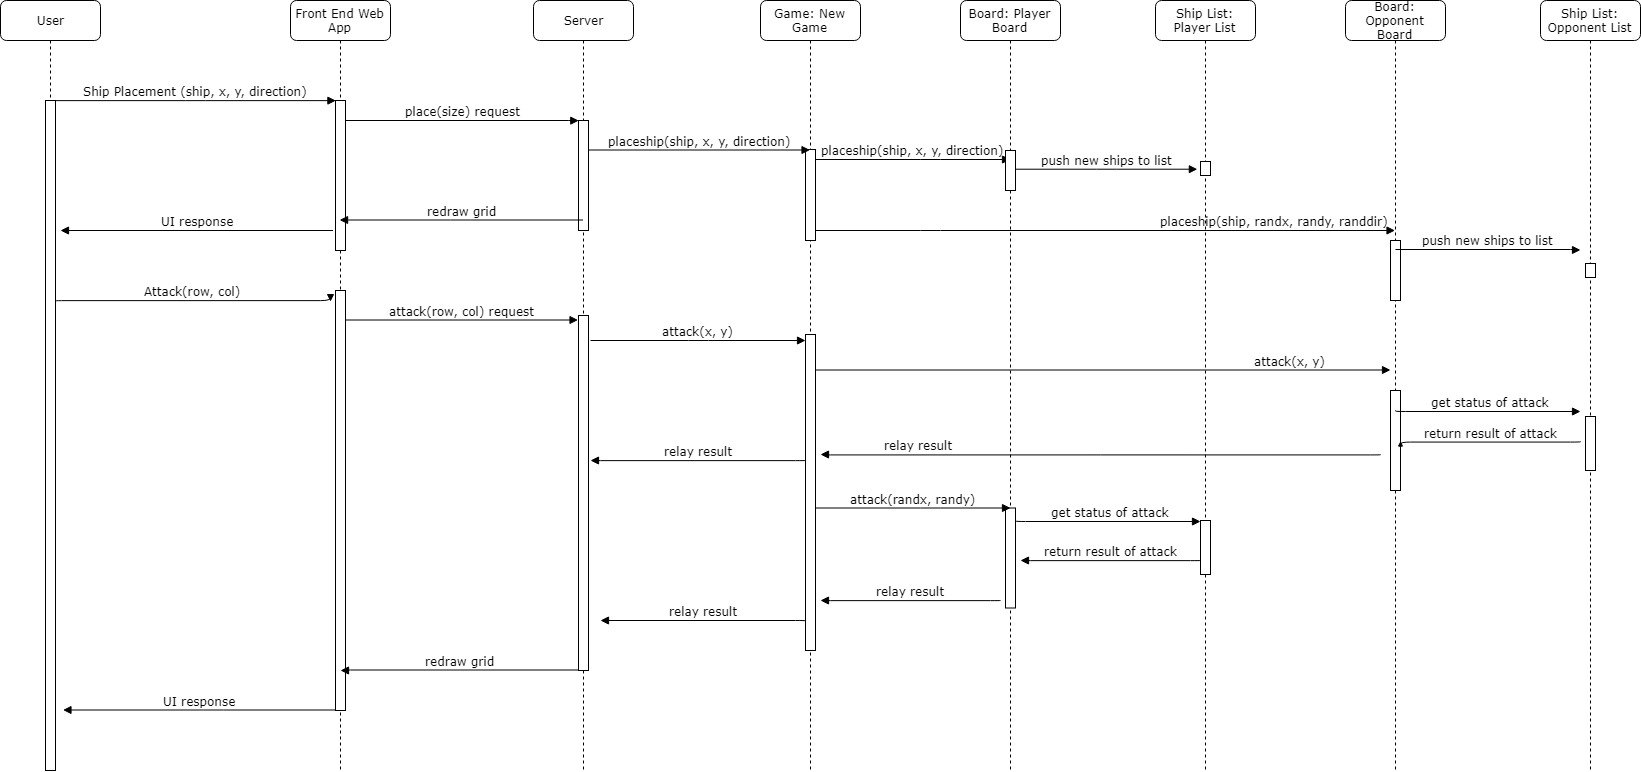

The diagram above was exported from draw.io. Its source (the exported page's mxGraphModel, read from the mxfile embedded in the PNG):
<mxGraphModel dx="1786" dy="777" grid="1" gridSize="10" guides="1" tooltips="1" connect="1" arrows="1" fold="1" page="1" pageScale="1" pageWidth="1100" pageHeight="850" background="#ffffff" math="0" shadow="0">
  <root>
    <mxCell id="0" />
    <mxCell id="1" parent="0" />
    <mxCell id="7baba1c4bc27f4b0-8" value="User" style="shape=umlLifeline;perimeter=lifelinePerimeter;whiteSpace=wrap;html=1;container=1;collapsible=0;recursiveResize=0;outlineConnect=0;rounded=1;shadow=0;comic=0;labelBackgroundColor=none;strokeColor=#000000;strokeWidth=1;fillColor=#FFFFFF;fontFamily=Verdana;fontSize=12;fontColor=#000000;align=center;" parent="1" vertex="1">
      <mxGeometry x="100" y="80" width="100" height="770" as="geometry" />
    </mxCell>
    <mxCell id="7baba1c4bc27f4b0-9" value="" style="html=1;points=[];perimeter=orthogonalPerimeter;rounded=0;shadow=0;comic=0;labelBackgroundColor=none;strokeColor=#000000;strokeWidth=1;fillColor=#FFFFFF;fontFamily=Verdana;fontSize=12;fontColor=#000000;align=center;" parent="7baba1c4bc27f4b0-8" vertex="1">
      <mxGeometry x="45" y="100" width="10" height="670" as="geometry" />
    </mxCell>
    <mxCell id="7baba1c4bc27f4b0-11" value="Ship Placement (ship, x, y, direction)" style="html=1;verticalAlign=bottom;endArrow=block;entryX=0;entryY=0;labelBackgroundColor=none;fontFamily=Verdana;fontSize=12;edgeStyle=elbowEdgeStyle;elbow=vertical;" parent="1" source="7baba1c4bc27f4b0-9" target="7baba1c4bc27f4b0-10" edge="1">
      <mxGeometry relative="1" as="geometry">
        <mxPoint x="220" y="190" as="sourcePoint" />
      </mxGeometry>
    </mxCell>
    <mxCell id="7baba1c4bc27f4b0-2" value="Front End Web App" style="shape=umlLifeline;perimeter=lifelinePerimeter;whiteSpace=wrap;html=1;container=1;collapsible=0;recursiveResize=0;outlineConnect=0;rounded=1;shadow=0;comic=0;labelBackgroundColor=none;strokeColor=#000000;strokeWidth=1;fillColor=#FFFFFF;fontFamily=Verdana;fontSize=12;fontColor=#000000;align=center;" parent="1" vertex="1">
      <mxGeometry x="390" y="80" width="100" height="770" as="geometry" />
    </mxCell>
    <mxCell id="7baba1c4bc27f4b0-10" value="" style="html=1;points=[];perimeter=orthogonalPerimeter;rounded=0;shadow=0;comic=0;labelBackgroundColor=none;strokeColor=#000000;strokeWidth=1;fillColor=#FFFFFF;fontFamily=Verdana;fontSize=12;fontColor=#000000;align=center;" parent="7baba1c4bc27f4b0-2" vertex="1">
      <mxGeometry x="45" y="100" width="10" height="150" as="geometry" />
    </mxCell>
    <mxCell id="PBYKRhijmFaO5FhdS3uG-27" value="" style="html=1;points=[];perimeter=orthogonalPerimeter;rounded=0;shadow=0;comic=0;labelBackgroundColor=none;strokeColor=#000000;strokeWidth=1;fillColor=#FFFFFF;fontFamily=Verdana;fontSize=12;fontColor=#000000;align=center;" vertex="1" parent="7baba1c4bc27f4b0-2">
      <mxGeometry x="45" y="290" width="10" height="420" as="geometry" />
    </mxCell>
    <mxCell id="7baba1c4bc27f4b0-14" value="place(size) request" style="html=1;verticalAlign=bottom;endArrow=block;entryX=0;entryY=0;labelBackgroundColor=none;fontFamily=Verdana;fontSize=12;edgeStyle=elbowEdgeStyle;elbow=vertical;" parent="1" source="7baba1c4bc27f4b0-10" target="7baba1c4bc27f4b0-13" edge="1">
      <mxGeometry relative="1" as="geometry">
        <mxPoint x="680" y="200" as="sourcePoint" />
        <Array as="points">
          <mxPoint x="560" y="200" />
        </Array>
      </mxGeometry>
    </mxCell>
    <mxCell id="7baba1c4bc27f4b0-3" value="Server" style="shape=umlLifeline;perimeter=lifelinePerimeter;whiteSpace=wrap;html=1;container=1;collapsible=0;recursiveResize=0;outlineConnect=0;rounded=1;shadow=0;comic=0;labelBackgroundColor=none;strokeColor=#000000;strokeWidth=1;fillColor=#FFFFFF;fontFamily=Verdana;fontSize=12;fontColor=#000000;align=center;" parent="1" vertex="1">
      <mxGeometry x="633" y="80" width="100" height="770" as="geometry" />
    </mxCell>
    <mxCell id="7baba1c4bc27f4b0-13" value="" style="html=1;points=[];perimeter=orthogonalPerimeter;rounded=0;shadow=0;comic=0;labelBackgroundColor=none;strokeColor=#000000;strokeWidth=1;fillColor=#FFFFFF;fontFamily=Verdana;fontSize=12;fontColor=#000000;align=center;" parent="7baba1c4bc27f4b0-3" vertex="1">
      <mxGeometry x="45" y="120" width="10" height="110" as="geometry" />
    </mxCell>
    <mxCell id="PBYKRhijmFaO5FhdS3uG-32" value="" style="html=1;points=[];perimeter=orthogonalPerimeter;rounded=0;shadow=0;comic=0;labelBackgroundColor=none;strokeColor=#000000;strokeWidth=1;fillColor=#FFFFFF;fontFamily=Verdana;fontSize=12;fontColor=#000000;align=center;" vertex="1" parent="7baba1c4bc27f4b0-3">
      <mxGeometry x="45" y="315" width="10" height="355" as="geometry" />
    </mxCell>
    <mxCell id="PBYKRhijmFaO5FhdS3uG-2" value="Board: Player Board" style="shape=umlLifeline;perimeter=lifelinePerimeter;whiteSpace=wrap;html=1;container=1;collapsible=0;recursiveResize=0;outlineConnect=0;rounded=1;shadow=0;comic=0;labelBackgroundColor=none;strokeColor=#000000;strokeWidth=1;fillColor=#FFFFFF;fontFamily=Verdana;fontSize=12;fontColor=#000000;align=center;" vertex="1" parent="1">
      <mxGeometry x="1060" y="80" width="100" height="770" as="geometry" />
    </mxCell>
    <mxCell id="PBYKRhijmFaO5FhdS3uG-49" value="" style="html=1;points=[];perimeter=orthogonalPerimeter;rounded=0;shadow=0;comic=0;labelBackgroundColor=none;strokeColor=#000000;strokeWidth=1;fillColor=#FFFFFF;fontFamily=Verdana;fontSize=12;fontColor=#000000;align=center;" vertex="1" parent="PBYKRhijmFaO5FhdS3uG-2">
      <mxGeometry x="45" y="507.5" width="10" height="100" as="geometry" />
    </mxCell>
    <mxCell id="PBYKRhijmFaO5FhdS3uG-7" value="Ship List: Player List" style="shape=umlLifeline;perimeter=lifelinePerimeter;whiteSpace=wrap;html=1;container=1;collapsible=0;recursiveResize=0;outlineConnect=0;rounded=1;shadow=0;comic=0;labelBackgroundColor=none;strokeColor=#000000;strokeWidth=1;fillColor=#FFFFFF;fontFamily=Verdana;fontSize=12;fontColor=#000000;align=center;" vertex="1" parent="1">
      <mxGeometry x="1255" y="80" width="100" height="770" as="geometry" />
    </mxCell>
    <mxCell id="PBYKRhijmFaO5FhdS3uG-8" value="" style="html=1;points=[];perimeter=orthogonalPerimeter;rounded=0;shadow=0;comic=0;labelBackgroundColor=none;strokeColor=#000000;strokeWidth=1;fillColor=#FFFFFF;fontFamily=Verdana;fontSize=12;fontColor=#000000;align=center;" vertex="1" parent="PBYKRhijmFaO5FhdS3uG-7">
      <mxGeometry x="45" y="161" width="10" height="14" as="geometry" />
    </mxCell>
    <mxCell id="PBYKRhijmFaO5FhdS3uG-50" value="" style="html=1;points=[];perimeter=orthogonalPerimeter;rounded=0;shadow=0;comic=0;labelBackgroundColor=none;strokeColor=#000000;strokeWidth=1;fillColor=#FFFFFF;fontFamily=Verdana;fontSize=12;fontColor=#000000;align=center;" vertex="1" parent="PBYKRhijmFaO5FhdS3uG-7">
      <mxGeometry x="45" y="520" width="10" height="54" as="geometry" />
    </mxCell>
    <mxCell id="PBYKRhijmFaO5FhdS3uG-9" value="push new ships to list" style="html=1;verticalAlign=bottom;endArrow=block;labelBackgroundColor=none;fontFamily=Verdana;fontSize=12;edgeStyle=elbowEdgeStyle;elbow=vertical;entryX=-0.286;entryY=0.562;entryDx=0;entryDy=0;entryPerimeter=0;" edge="1" parent="1" source="PBYKRhijmFaO5FhdS3uG-3" target="PBYKRhijmFaO5FhdS3uG-8">
      <mxGeometry relative="1" as="geometry">
        <mxPoint x="1115" y="247.5" as="sourcePoint" />
        <mxPoint x="1260" y="248" as="targetPoint" />
        <Array as="points" />
      </mxGeometry>
    </mxCell>
    <mxCell id="PBYKRhijmFaO5FhdS3uG-11" value="redraw grid" style="html=1;verticalAlign=bottom;endArrow=block;labelBackgroundColor=none;fontFamily=Verdana;fontSize=12;edgeStyle=elbowEdgeStyle;elbow=vertical;" edge="1" parent="1" source="7baba1c4bc27f4b0-3" target="7baba1c4bc27f4b0-2">
      <mxGeometry relative="1" as="geometry">
        <mxPoint x="560" y="250" as="sourcePoint" />
        <mxPoint x="470" y="350" as="targetPoint" />
        <Array as="points">
          <mxPoint x="560" y="299.5" />
        </Array>
      </mxGeometry>
    </mxCell>
    <mxCell id="PBYKRhijmFaO5FhdS3uG-12" value="UI response" style="html=1;verticalAlign=bottom;endArrow=block;labelBackgroundColor=none;fontFamily=Verdana;fontSize=12;edgeStyle=elbowEdgeStyle;elbow=vertical;" edge="1" parent="1">
      <mxGeometry relative="1" as="geometry">
        <mxPoint x="432.5" y="310" as="sourcePoint" />
        <mxPoint x="160" y="310" as="targetPoint" />
        <Array as="points">
          <mxPoint x="310.5" y="310" />
        </Array>
      </mxGeometry>
    </mxCell>
    <mxCell id="PBYKRhijmFaO5FhdS3uG-13" value="Ship List: Opponent List" style="shape=umlLifeline;perimeter=lifelinePerimeter;whiteSpace=wrap;html=1;container=1;collapsible=0;recursiveResize=0;outlineConnect=0;rounded=1;shadow=0;comic=0;labelBackgroundColor=none;strokeColor=#000000;strokeWidth=1;fillColor=#FFFFFF;fontFamily=Verdana;fontSize=12;fontColor=#000000;align=center;" vertex="1" parent="1">
      <mxGeometry x="1640" y="80" width="100" height="770" as="geometry" />
    </mxCell>
    <mxCell id="PBYKRhijmFaO5FhdS3uG-14" value="" style="html=1;points=[];perimeter=orthogonalPerimeter;rounded=0;shadow=0;comic=0;labelBackgroundColor=none;strokeColor=#000000;strokeWidth=1;fillColor=#FFFFFF;fontFamily=Verdana;fontSize=12;fontColor=#000000;align=center;" vertex="1" parent="PBYKRhijmFaO5FhdS3uG-13">
      <mxGeometry x="45" y="263" width="10" height="14" as="geometry" />
    </mxCell>
    <mxCell id="PBYKRhijmFaO5FhdS3uG-41" value="" style="html=1;points=[];perimeter=orthogonalPerimeter;rounded=0;shadow=0;comic=0;labelBackgroundColor=none;strokeColor=#000000;strokeWidth=1;fillColor=#FFFFFF;fontFamily=Verdana;fontSize=12;fontColor=#000000;align=center;" vertex="1" parent="PBYKRhijmFaO5FhdS3uG-13">
      <mxGeometry x="45" y="416" width="10" height="54" as="geometry" />
    </mxCell>
    <mxCell id="PBYKRhijmFaO5FhdS3uG-15" value="Game: New Game" style="shape=umlLifeline;perimeter=lifelinePerimeter;whiteSpace=wrap;html=1;container=1;collapsible=0;recursiveResize=0;outlineConnect=0;rounded=1;shadow=0;comic=0;labelBackgroundColor=none;strokeColor=#000000;strokeWidth=1;fillColor=#FFFFFF;fontFamily=Verdana;fontSize=12;fontColor=#000000;align=center;" vertex="1" parent="1">
      <mxGeometry x="860" y="80" width="100" height="770" as="geometry" />
    </mxCell>
    <mxCell id="PBYKRhijmFaO5FhdS3uG-16" value="" style="html=1;points=[];perimeter=orthogonalPerimeter;rounded=0;shadow=0;comic=0;labelBackgroundColor=none;strokeColor=#000000;strokeWidth=1;fillColor=#FFFFFF;fontFamily=Verdana;fontSize=12;fontColor=#000000;align=center;" vertex="1" parent="PBYKRhijmFaO5FhdS3uG-15">
      <mxGeometry x="45" y="149" width="10" height="91" as="geometry" />
    </mxCell>
    <mxCell id="PBYKRhijmFaO5FhdS3uG-37" value="" style="html=1;points=[];perimeter=orthogonalPerimeter;rounded=0;shadow=0;comic=0;labelBackgroundColor=none;strokeColor=#000000;strokeWidth=1;fillColor=#FFFFFF;fontFamily=Verdana;fontSize=12;fontColor=#000000;align=center;" vertex="1" parent="PBYKRhijmFaO5FhdS3uG-15">
      <mxGeometry x="45" y="334" width="10" height="316" as="geometry" />
    </mxCell>
    <mxCell id="PBYKRhijmFaO5FhdS3uG-17" value="Board: Opponent Board" style="shape=umlLifeline;perimeter=lifelinePerimeter;whiteSpace=wrap;html=1;container=1;collapsible=0;recursiveResize=0;outlineConnect=0;rounded=1;shadow=0;comic=0;labelBackgroundColor=none;strokeColor=#000000;strokeWidth=1;fillColor=#FFFFFF;fontFamily=Verdana;fontSize=12;fontColor=#000000;align=center;" vertex="1" parent="1">
      <mxGeometry x="1445" y="80" width="100" height="770" as="geometry" />
    </mxCell>
    <mxCell id="PBYKRhijmFaO5FhdS3uG-18" value="" style="html=1;points=[];perimeter=orthogonalPerimeter;rounded=0;shadow=0;comic=0;labelBackgroundColor=none;strokeColor=#000000;strokeWidth=1;fillColor=#FFFFFF;fontFamily=Verdana;fontSize=12;fontColor=#000000;align=center;" vertex="1" parent="PBYKRhijmFaO5FhdS3uG-17">
      <mxGeometry x="45" y="240" width="10" height="60" as="geometry" />
    </mxCell>
    <mxCell id="PBYKRhijmFaO5FhdS3uG-39" value="" style="html=1;points=[];perimeter=orthogonalPerimeter;rounded=0;shadow=0;comic=0;labelBackgroundColor=none;strokeColor=#000000;strokeWidth=1;fillColor=#FFFFFF;fontFamily=Verdana;fontSize=12;fontColor=#000000;align=center;" vertex="1" parent="PBYKRhijmFaO5FhdS3uG-17">
      <mxGeometry x="45" y="390" width="10" height="100" as="geometry" />
    </mxCell>
    <mxCell id="PBYKRhijmFaO5FhdS3uG-19" value="placeship(ship, x, y, direction)" style="html=1;verticalAlign=bottom;endArrow=block;labelBackgroundColor=none;fontFamily=Verdana;fontSize=12;edgeStyle=elbowEdgeStyle;elbow=vertical;" edge="1" parent="1">
      <mxGeometry relative="1" as="geometry">
        <mxPoint x="915" y="239" as="sourcePoint" />
        <mxPoint x="1110" y="239" as="targetPoint" />
        <Array as="points">
          <mxPoint x="1030" y="239" />
        </Array>
      </mxGeometry>
    </mxCell>
    <mxCell id="PBYKRhijmFaO5FhdS3uG-3" value="" style="html=1;points=[];perimeter=orthogonalPerimeter;rounded=0;shadow=0;comic=0;labelBackgroundColor=none;strokeColor=#000000;strokeWidth=1;fillColor=#FFFFFF;fontFamily=Verdana;fontSize=12;fontColor=#000000;align=center;" vertex="1" parent="1">
      <mxGeometry x="1105" y="230" width="10" height="40" as="geometry" />
    </mxCell>
    <mxCell id="PBYKRhijmFaO5FhdS3uG-23" value="placeship(ship, randx, randy, randdir)" style="html=1;verticalAlign=bottom;endArrow=block;labelBackgroundColor=none;fontFamily=Verdana;fontSize=12;edgeStyle=elbowEdgeStyle;elbow=vertical;" edge="1" parent="1" target="PBYKRhijmFaO5FhdS3uG-17">
      <mxGeometry x="0.584" relative="1" as="geometry">
        <mxPoint x="915" y="310" as="sourcePoint" />
        <mxPoint x="1110" y="310" as="targetPoint" />
        <Array as="points">
          <mxPoint x="1030" y="310" />
        </Array>
        <mxPoint as="offset" />
      </mxGeometry>
    </mxCell>
    <mxCell id="PBYKRhijmFaO5FhdS3uG-26" value="push new ships to list" style="html=1;verticalAlign=bottom;endArrow=block;labelBackgroundColor=none;fontFamily=Verdana;fontSize=12;edgeStyle=elbowEdgeStyle;elbow=vertical;" edge="1" parent="1">
      <mxGeometry relative="1" as="geometry">
        <mxPoint x="1495" y="329" as="sourcePoint" />
        <mxPoint x="1680" y="329.5" as="targetPoint" />
        <Array as="points">
          <mxPoint x="1610" y="329" />
        </Array>
      </mxGeometry>
    </mxCell>
    <mxCell id="PBYKRhijmFaO5FhdS3uG-28" value="Attack(row, col)" style="html=1;verticalAlign=bottom;endArrow=block;labelBackgroundColor=none;fontFamily=Verdana;fontSize=12;edgeStyle=elbowEdgeStyle;elbow=vertical;" edge="1" parent="1">
      <mxGeometry relative="1" as="geometry">
        <mxPoint x="155.5" y="380.5" as="sourcePoint" />
        <mxPoint x="430" y="381" as="targetPoint" />
      </mxGeometry>
    </mxCell>
    <mxCell id="PBYKRhijmFaO5FhdS3uG-33" value="attack(row, col) request" style="html=1;verticalAlign=bottom;endArrow=block;entryX=0;entryY=0;labelBackgroundColor=none;fontFamily=Verdana;fontSize=12;edgeStyle=elbowEdgeStyle;elbow=vertical;" edge="1" parent="1">
      <mxGeometry relative="1" as="geometry">
        <mxPoint x="444.5" y="399.5" as="sourcePoint" />
        <mxPoint x="677.5" y="399.5" as="targetPoint" />
        <Array as="points">
          <mxPoint x="559.5" y="399.5" />
        </Array>
      </mxGeometry>
    </mxCell>
    <mxCell id="PBYKRhijmFaO5FhdS3uG-36" value="placeship(ship, x, y, direction)" style="html=1;verticalAlign=bottom;endArrow=block;labelBackgroundColor=none;fontFamily=Verdana;fontSize=12;edgeStyle=elbowEdgeStyle;elbow=vertical;" edge="1" parent="1" target="PBYKRhijmFaO5FhdS3uG-15">
      <mxGeometry relative="1" as="geometry">
        <mxPoint x="687.5" y="229.5" as="sourcePoint" />
        <mxPoint x="882.5" y="229.5" as="targetPoint" />
        <Array as="points">
          <mxPoint x="802.5" y="229.5" />
        </Array>
      </mxGeometry>
    </mxCell>
    <mxCell id="PBYKRhijmFaO5FhdS3uG-38" value="attack(x, y)" style="html=1;verticalAlign=bottom;endArrow=block;labelBackgroundColor=none;fontFamily=Verdana;fontSize=12;edgeStyle=elbowEdgeStyle;elbow=vertical;" edge="1" parent="1">
      <mxGeometry relative="1" as="geometry">
        <mxPoint x="690" y="420" as="sourcePoint" />
        <mxPoint x="905" y="420" as="targetPoint" />
        <Array as="points">
          <mxPoint x="798" y="420" />
        </Array>
      </mxGeometry>
    </mxCell>
    <mxCell id="PBYKRhijmFaO5FhdS3uG-40" value="attack(x, y)" style="html=1;verticalAlign=bottom;endArrow=block;labelBackgroundColor=none;fontFamily=Verdana;fontSize=12;edgeStyle=elbowEdgeStyle;elbow=vertical;" edge="1" parent="1">
      <mxGeometry x="0.6519" relative="1" as="geometry">
        <mxPoint x="915.5000000000002" y="449.4999999999999" as="sourcePoint" />
        <mxPoint x="1490" y="449.4999999999999" as="targetPoint" />
        <Array as="points">
          <mxPoint x="1030.5" y="449.5" />
        </Array>
        <mxPoint as="offset" />
      </mxGeometry>
    </mxCell>
    <mxCell id="PBYKRhijmFaO5FhdS3uG-42" value="get status of attack" style="html=1;verticalAlign=bottom;endArrow=block;labelBackgroundColor=none;fontFamily=Verdana;fontSize=12;edgeStyle=elbowEdgeStyle;elbow=vertical;" edge="1" parent="1">
      <mxGeometry x="0.0323" relative="1" as="geometry">
        <mxPoint x="1495" y="490" as="sourcePoint" />
        <mxPoint x="1680" y="491" as="targetPoint" />
        <Array as="points">
          <mxPoint x="1590" y="491" />
        </Array>
        <mxPoint as="offset" />
      </mxGeometry>
    </mxCell>
    <mxCell id="PBYKRhijmFaO5FhdS3uG-43" value="return result of attack" style="html=1;verticalAlign=bottom;endArrow=block;labelBackgroundColor=none;fontFamily=Verdana;fontSize=12;edgeStyle=elbowEdgeStyle;elbow=vertical;" edge="1" parent="1">
      <mxGeometry relative="1" as="geometry">
        <mxPoint x="1680" y="521" as="sourcePoint" />
        <mxPoint x="1500" y="521" as="targetPoint" />
        <Array as="points" />
      </mxGeometry>
    </mxCell>
    <mxCell id="PBYKRhijmFaO5FhdS3uG-44" value="relay result" style="html=1;verticalAlign=bottom;endArrow=block;labelBackgroundColor=none;fontFamily=Verdana;fontSize=12;edgeStyle=elbowEdgeStyle;elbow=vertical;" edge="1" parent="1">
      <mxGeometry x="0.6519" relative="1" as="geometry">
        <mxPoint x="1480" y="534" as="sourcePoint" />
        <mxPoint x="920" y="534" as="targetPoint" />
        <Array as="points" />
        <mxPoint as="offset" />
      </mxGeometry>
    </mxCell>
    <mxCell id="PBYKRhijmFaO5FhdS3uG-51" value="attack(randx, randy)" style="html=1;verticalAlign=bottom;endArrow=block;labelBackgroundColor=none;fontFamily=Verdana;fontSize=12;edgeStyle=elbowEdgeStyle;elbow=vertical;" edge="1" parent="1">
      <mxGeometry relative="1" as="geometry">
        <mxPoint x="915" y="587.5" as="sourcePoint" />
        <mxPoint x="1110" y="587.5" as="targetPoint" />
        <Array as="points">
          <mxPoint x="1030" y="587.5" />
        </Array>
      </mxGeometry>
    </mxCell>
    <mxCell id="PBYKRhijmFaO5FhdS3uG-52" value="get status of attack" style="html=1;verticalAlign=bottom;endArrow=block;labelBackgroundColor=none;fontFamily=Verdana;fontSize=12;edgeStyle=elbowEdgeStyle;elbow=vertical;" edge="1" parent="1">
      <mxGeometry x="0.0323" relative="1" as="geometry">
        <mxPoint x="1115" y="600" as="sourcePoint" />
        <mxPoint x="1300" y="601" as="targetPoint" />
        <Array as="points">
          <mxPoint x="1210" y="601" />
        </Array>
        <mxPoint as="offset" />
      </mxGeometry>
    </mxCell>
    <mxCell id="PBYKRhijmFaO5FhdS3uG-53" value="return result of attack" style="html=1;verticalAlign=bottom;endArrow=block;labelBackgroundColor=none;fontFamily=Verdana;fontSize=12;edgeStyle=elbowEdgeStyle;elbow=vertical;" edge="1" parent="1">
      <mxGeometry relative="1" as="geometry">
        <mxPoint x="1300" y="640" as="sourcePoint" />
        <mxPoint x="1120" y="640" as="targetPoint" />
        <Array as="points" />
      </mxGeometry>
    </mxCell>
    <mxCell id="PBYKRhijmFaO5FhdS3uG-54" value="relay result" style="html=1;verticalAlign=bottom;endArrow=block;labelBackgroundColor=none;fontFamily=Verdana;fontSize=12;edgeStyle=elbowEdgeStyle;elbow=vertical;" edge="1" parent="1">
      <mxGeometry relative="1" as="geometry">
        <mxPoint x="1100" y="680" as="sourcePoint" />
        <mxPoint x="920" y="680" as="targetPoint" />
        <Array as="points" />
      </mxGeometry>
    </mxCell>
    <mxCell id="PBYKRhijmFaO5FhdS3uG-56" value="relay result" style="html=1;verticalAlign=bottom;endArrow=block;labelBackgroundColor=none;fontFamily=Verdana;fontSize=12;edgeStyle=elbowEdgeStyle;elbow=vertical;" edge="1" parent="1">
      <mxGeometry relative="1" as="geometry">
        <mxPoint x="905" y="540" as="sourcePoint" />
        <mxPoint x="690" y="540" as="targetPoint" />
        <Array as="points" />
      </mxGeometry>
    </mxCell>
    <mxCell id="PBYKRhijmFaO5FhdS3uG-57" value="relay result" style="html=1;verticalAlign=bottom;endArrow=block;labelBackgroundColor=none;fontFamily=Verdana;fontSize=12;edgeStyle=elbowEdgeStyle;elbow=vertical;" edge="1" parent="1">
      <mxGeometry relative="1" as="geometry">
        <mxPoint x="905" y="700.5" as="sourcePoint" />
        <mxPoint x="700" y="700" as="targetPoint" />
        <Array as="points">
          <mxPoint x="800" y="700" />
        </Array>
      </mxGeometry>
    </mxCell>
    <mxCell id="PBYKRhijmFaO5FhdS3uG-58" value="redraw grid" style="html=1;verticalAlign=bottom;endArrow=block;labelBackgroundColor=none;fontFamily=Verdana;fontSize=12;edgeStyle=elbowEdgeStyle;elbow=vertical;" edge="1" parent="1">
      <mxGeometry relative="1" as="geometry">
        <mxPoint x="678" y="749.5" as="sourcePoint" />
        <mxPoint x="440" y="750" as="targetPoint" />
        <Array as="points">
          <mxPoint x="555.5" y="749.5" />
        </Array>
      </mxGeometry>
    </mxCell>
    <mxCell id="PBYKRhijmFaO5FhdS3uG-59" value="UI response" style="html=1;verticalAlign=bottom;endArrow=block;labelBackgroundColor=none;fontFamily=Verdana;fontSize=12;edgeStyle=elbowEdgeStyle;elbow=vertical;" edge="1" parent="1">
      <mxGeometry relative="1" as="geometry">
        <mxPoint x="435" y="789.5" as="sourcePoint" />
        <mxPoint x="162.5" y="789.5" as="targetPoint" />
        <Array as="points">
          <mxPoint x="313" y="789.5" />
        </Array>
      </mxGeometry>
    </mxCell>
  </root>
</mxGraphModel>